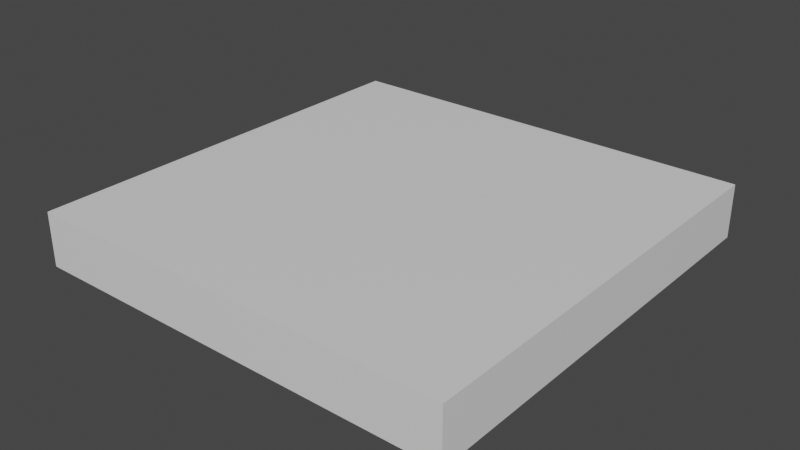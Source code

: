 # Source: mdl_Floor.blend  (saved by Blender 2.82.7; exported with 4.5.12 LTS)
import bpy
from mathutils import Matrix  # noqa: F401  (used for matrix-valued properties, if any)

bpy.ops.wm.read_factory_settings(use_empty=True)
scene = bpy.context.scene
scene.name = 'Scene'

# ---- collections
col_collection = bpy.data.collections.new('Collection'); scene.collection.children.link(col_collection)

# ---- materials (node trees are filled in below, after node groups)
mat_material_001 = bpy.data.materials.new('Material.001')
mat_material_001.use_transparent_shadow = False

# ---- material node trees
mat_material_001.use_nodes = True; mat_material_001.node_tree.nodes.clear()
_N = mat_material_001.node_tree.nodes; _L = mat_material_001.node_tree.links
n0 = _N.new('ShaderNodeOutputMaterial'); n0.name = 'Material Output'; n0.location = (300, 300)
n1 = _N.new('ShaderNodeBsdfPrincipled'); n1.name = 'Principled BSDF'; n1.location = (10, 300)
n1.distribution = 'GGX'
n1.subsurface_method = 'BURLEY'
n1.inputs[3].default_value = 1.45
n1.inputs[27].default_value = (0.0, 0.0, 0.0, 1.0)
n1.inputs[28].default_value = 1.0
n2 = _N.new('ShaderNodeHueSaturation'); n2.name = 'Hue Saturation Value'; n2.location = (-224, 237)
_L.new(n1.outputs[0], n0.inputs[0])
_L.new(n2.outputs[0], n1.inputs[0])
n0.is_active_output = True

# ---- world
world_world = bpy.data.worlds.new('World'); scene.world = world_world
world_world.use_nodes = True; world_world.node_tree.nodes.clear()
_N = world_world.node_tree.nodes; _L = world_world.node_tree.links
n0 = _N.new('ShaderNodeOutputWorld'); n0.name = 'World Output'; n0.location = (300, 300)
n1 = _N.new('ShaderNodeBackground'); n1.name = 'Background'; n1.location = (10, 300)
n1.inputs[0].default_value = (0.05088, 0.05088, 0.05088, 1.0)
_L.new(n1.outputs[0], n0.inputs[0])
n0.is_active_output = True
world_world.color = (0.05088, 0.05088, 0.05088)
world_world.use_sun_shadow = False
world_world.sun_shadow_jitter_overblur = 0.0

# ---- meshes
me_cube_001 = bpy.data.meshes.new('Cube.001')
me_cube_001.from_pydata([(-4.0, -0.5, 4.0), (-4.0, 0.5, 4.0), (-4.0, -0.5, -4.0), (-4.0, 0.5, -4.0), (4.0, -0.5, 4.0), (4.0, 0.5, 4.0), (4.0, -0.5, -4.0), (4.0, 0.5, -4.0)], [], [(0, 1, 3, 2), (2, 3, 7, 6), (6, 7, 5, 4), (4, 5, 1, 0), (2, 6, 4, 0), (7, 3, 1, 5)])
_uv = me_cube_001.uv_layers.new(name='UVMap')
_uv.uv.foreach_set('vector', [0.4375, 1.0, 0.5625, 1.0, 0.5625, 0.0, 0.4375, 0.0, 0.0, 0.4375, 0.0, 0.5625, 1.0, 0.5625, 1.0, 0.4375, 0.4375, 0.0, 0.5625, 0.0, 0.5625, 1.0, 0.4375, 1.0, 1.0, 0.4375, 1.0, 0.5625, 0.0, 0.5625, 0.0, 0.4375, 0.0, 0.0, 1.0, 0.0, 1.0, 1.0, 0.0, 1.0, 1.0, 0.0, 0.0, 0.0, 0.0, 1.0, 1.0, 1.0])
me_cube_001.materials.append(mat_material_001)
me_cube_001.use_remesh_fix_poles = True
me_cube_001.use_remesh_preserve_attributes = False
me_cube_001.use_mirror_vertex_groups = False
me_cube_001.update()

# ---- objects
ob_cube = bpy.data.objects.new('Cube', me_cube_001)

# ---- transforms, parenting, visibility, modifiers, constraints
ob_cube.location = (0.0, 0.0, 0.0)
ob_cube.rotation_euler = (1.571, 0.0, 0.0)
ob_cube.lineart.crease_threshold = 0.0

# ---- collection membership
col_collection.objects.link(ob_cube)

# ---- scene / render settings (as saved in the file)
scene.frame_start = 1; scene.frame_end = 250; scene.frame_set(1)
scene.render.engine = 'BLENDER_EEVEE_NEXT'
scene.cycles.use_denoising = False
scene.cycles.samples = 128
scene.cycles.sampling_pattern = 'TABULATED_SOBOL'
scene.cycles.use_adaptive_sampling = False
scene.cycles.use_light_tree = False
scene.view_settings.view_transform = 'Filmic'
bpy.context.view_layer.update()

# ---- added for rendering (the .blend has no active camera and no usable light): camera, sun
cam_auto = bpy.data.cameras.new('AutoCamera')
cam_auto.lens = 50.0
cam_auto.sensor_width = 36.0
cam_auto.clip_end = 1000.0
ob_auto_camera = bpy.data.objects.new('AutoCamera', cam_auto)
scene.collection.objects.link(ob_auto_camera)
ob_auto_camera.location = (10.5085, -12.6102, 8.40683)
ob_auto_camera.rotation_euler = (1.09748, -7.21219e-08, 0.694738)
scene.camera = ob_auto_camera
light_auto_sun = bpy.data.lights.new('AutoSun', 'SUN')
light_auto_sun.energy = 3.0
light_auto_sun.angle = 0.0523599
ob_auto_sun = bpy.data.objects.new('AutoSun', light_auto_sun)
scene.collection.objects.link(ob_auto_sun)
ob_auto_sun.rotation_euler = (0.872665, 0.174533, 0.523599)
bpy.context.view_layer.update()
